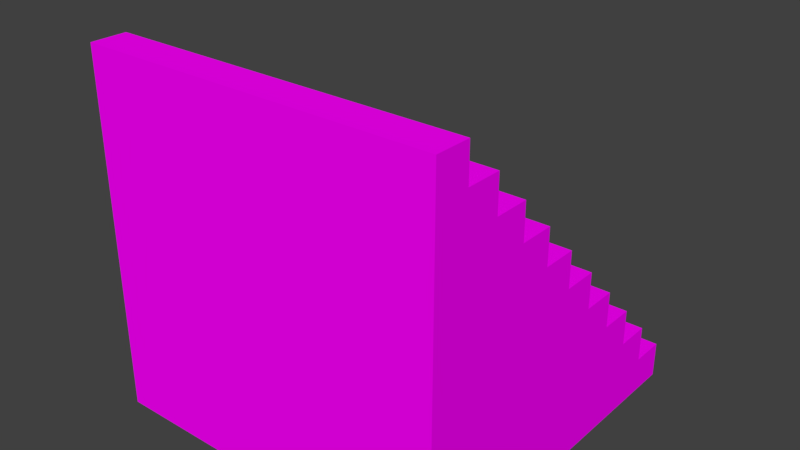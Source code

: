 # Source: Stairs_Default.blend  (saved by Blender 2.78.0; exported with 4.5.12 LTS)
import bpy
from mathutils import Matrix  # noqa: F401  (used for matrix-valued properties, if any)

bpy.ops.wm.read_factory_settings(use_empty=True)
scene = bpy.context.scene
scene.name = 'Scene'

# ---- collections
col_collection_1 = bpy.data.collections.new('Collection 1'); scene.collection.children.link(col_collection_1)

# ---- images (referenced by path relative to the original .blend; pixels are not part of the script)
import os
ASSET_DIR = os.environ.get("B2B_ASSET_DIR", "")  # directory of the original .blend (textures are referenced by path, not embedded)
HERE = os.path.dirname(os.path.abspath(__file__))  # packed textures are extracted next to this script under _unpacked/

def load_image(name, relpath, width, height, colorspace="sRGB"):
    """Load a texture the original file referenced (path relative to the .blend, or extracted next to this script)."""
    p = next((c for c in (os.path.join(HERE, relpath), os.path.join(ASSET_DIR, relpath)) if relpath and os.path.exists(c)), "")
    if p:
        img = bpy.data.images.load(p, check_existing=True)
        img.name = name
    else:  # same state as the original file: an image datablock whose file is absent (Cycles renders it pink)
        img = bpy.data.images.new(name, width, height)
        img.source = "FILE"
        img.filepath = "//" + (relpath or name)
    img.colorspace_settings.name = colorspace
    return img
img_dungeonset1textureatlas_png_001 = load_image('DungeonSet1TextureAtlas.png.001', 'DungeonSet1TextureAtlas.png', 1024, 1024, 'sRGB')

# ---- materials (node trees are filled in below, after node groups)
mat_material = bpy.data.materials.new('Material')
mat_material.alpha_threshold = 0.0
mat_material.roughness = 0.5

# ---- material node trees
mat_material.use_nodes = True; mat_material.node_tree.nodes.clear()
_N = mat_material.node_tree.nodes; _L = mat_material.node_tree.links
n0 = _N.new('ShaderNodeOutputMaterial'); n0.name = 'Material Output'; n0.location = (300, 300)
n1 = _N.new('ShaderNodeBsdfDiffuse'); n1.name = 'Diffuse BSDF'; n1.location = (10, 300)
n2 = _N.new('ShaderNodeTexImage'); n2.name = 'Image Texture'; n2.location = (-180, 300)
n2.width = 140
n2.image = img_dungeonset1textureatlas_png_001
_L.new(n1.outputs[0], n0.inputs[0])
_L.new(n2.outputs[0], n1.inputs[0])
n0.is_active_output = True

# ---- world
world_world = bpy.data.worlds.new('World'); scene.world = world_world
world_world.color = (0.05088, 0.05088, 0.05088)
world_world.use_sun_shadow = False
world_world.sun_shadow_jitter_overblur = 0.0
world_world.cycles.sampling_method = 'MANUAL'

# ---- meshes
me_cube = bpy.data.meshes.new('Cube')
me_cube.from_pydata([(-0.5, 0.0, -1.937e-07), (-0.5, -3.725e-09, 1.0), (0.5, -3.725e-09, 1.0), (0.5, 0.0, -1.937e-07), (-0.5, 0.1, 1.0), (0.5, 0.1, 1.0), (-0.5, 0.1, 0.9), (0.5, 0.1, 0.9), (-0.5, 0.1, -1.937e-07), (0.5, 0.1, -1.937e-07), (-0.5, 0.2, 0.9), (0.5, 0.2, 0.9), (-0.5, 0.2, 0.8), (0.5, 0.2, 0.8), (-0.5, 0.2, -1.937e-07), (0.5, 0.2, -1.937e-07), (-0.5, 0.3, 0.8), (0.5, 0.3, 0.8), (-0.5, 0.3, -1.937e-07), (-0.5, 0.3, 0.7), (0.5, 0.3, 0.7), (0.5, 0.3, -1.937e-07), (-0.5, 0.4, 0.7), (0.5, 0.4, 0.7), (-0.5, 0.4, 0.6), (-0.5, 0.4, -1.937e-07), (0.5, 0.4, 0.6), (0.5, 0.4, -1.937e-07), (-0.5, 0.5, 0.6), (0.5, 0.5, 0.6), (0.5, 0.5, 0.5), (-0.5, 0.5, -1.937e-07), (-0.5, 0.5, 0.5), (0.5, 0.5, -1.937e-07), (-0.5, 0.6, 0.5), (0.5, 0.6, 0.5), (-0.5, 0.6, -1.937e-07), (-0.5, 0.6, 0.4), (0.5, 0.6, 0.4), (0.5, 0.6, -1.937e-07), (-0.5, 0.7, 0.4), (0.5, 0.7, 0.4), (-0.5, 0.7, -1.937e-07), (-0.5, 0.7, 0.3), (0.5, 0.7, 0.3), (0.5, 0.7, -1.937e-07), (-0.5, 0.8, 0.3), (0.5, 0.8, 0.3), (-0.5, 0.8, 0.2), (0.5, 0.8, 0.2), (-0.5, 0.8, -1.937e-07), (0.5, 0.8, -1.937e-07), (-0.5, 0.9, 0.2), (0.5, 0.9, 0.2), (-0.5, 0.9, -1.937e-07), (-0.5, 0.9, 0.1), (0.5, 0.9, 0.1), (0.5, 0.9, -1.937e-07), (-0.5, 1.0, 0.1), (0.5, 1.0, 0.1), (-0.5, 1.0, -1.937e-07), (0.5, 1.0, -1.937e-07)], [], [(1, 2, 5, 4), (2, 3, 7, 5), (0, 1, 4, 6), (4, 5, 7, 6), (6, 7, 11, 10), (7, 9, 13, 11), (8, 6, 10, 12), (10, 11, 13, 12), (12, 13, 17, 16), (13, 15, 20, 17), (14, 12, 16, 19), (16, 17, 20, 19), (19, 20, 23, 22), (20, 21, 26, 23), (18, 19, 22, 24), (22, 23, 26, 24), (24, 26, 29, 28), (26, 27, 30, 29), (25, 24, 28, 32), (28, 29, 30, 32), (32, 30, 35, 34), (30, 33, 38, 35), (31, 32, 34, 37), (34, 35, 38, 37), (37, 38, 41, 40), (38, 39, 44, 41), (36, 37, 40, 43), (40, 41, 44, 43), (43, 44, 47, 46), (44, 45, 49, 47), (42, 43, 46, 48), (46, 47, 49, 48), (48, 49, 53, 52), (49, 51, 56, 53), (50, 48, 52, 55), (52, 53, 56, 55), (55, 56, 59, 58), (56, 57, 61, 59), (54, 55, 58, 60), (58, 59, 61, 60), (7, 3, 9), (13, 9, 15), (20, 15, 21), (26, 21, 27), (30, 27, 33), (38, 33, 39), (44, 39, 45), (49, 45, 51), (56, 51, 57), (0, 3, 2, 1), (6, 8, 0), (12, 14, 8), (19, 18, 14), (24, 25, 18), (32, 31, 25), (37, 36, 31), (43, 42, 36), (48, 50, 42), (55, 54, 50), (60, 61, 57, 54), (51, 50, 54, 57), (51, 45, 42, 50), (39, 36, 42, 45), (33, 31, 36, 39), (27, 25, 31, 33), (27, 21, 18, 25), (15, 14, 18, 21), (15, 9, 8, 14), (9, 3, 0, 8)])
_uv = me_cube.uv_layers.new(name='UVMap')
_uv.uv.foreach_set('vector', [0.02734, 0.9648, 0.02734, 0.9648, 0.02734, 0.9648, 0.02734, 0.9648, 0.02734, 0.9648, 0.02734, 0.9648, 0.02734, 0.9648, 0.02734, 0.9648, 0.02734, 0.9648, 0.02734, 0.9648, 0.02734, 0.9648, 0.02734, 0.9648, 0.02734, 0.9648, 0.02734, 0.9648, 0.02734, 0.9648, 0.02734, 0.9648, 0.02734, 0.9648, 0.02734, 0.9648, 0.02734, 0.9648, 0.02734, 0.9648, 0.02734, 0.9648, 0.02734, 0.9648, 0.02734, 0.9648, 0.02734, 0.9648, 0.02734, 0.9648, 0.02734, 0.9648, 0.02734, 0.9648, 0.02734, 0.9648, 0.02734, 0.9648, 0.02734, 0.9648, 0.02734, 0.9648, 0.02734, 0.9648, 0.02734, 0.9648, 0.02734, 0.9648, 0.02734, 0.9648, 0.02734, 0.9648, 0.02734, 0.9648, 0.02734, 0.9648, 0.02734, 0.9648, 0.02734, 0.9648, 0.02734, 0.9648, 0.02734, 0.9648, 0.02734, 0.9648, 0.02734, 0.9648, 0.02734, 0.9648, 0.02734, 0.9648, 0.02734, 0.9648, 0.02734, 0.9648, 0.02734, 0.9648, 0.02734, 0.9648, 0.02734, 0.9648, 0.02734, 0.9648, 0.02734, 0.9648, 0.02734, 0.9648, 0.02734, 0.9648, 0.02734, 0.9648, 0.02734, 0.9648, 0.02734, 0.9648, 0.02734, 0.9648, 0.02734, 0.9648, 0.02734, 0.9648, 0.02734, 0.9648, 0.02734, 0.9648, 0.02734, 0.9648, 0.02734, 0.9648, 0.02734, 0.9648, 0.02734, 0.9648, 0.02734, 0.9648, 0.02734, 0.9648, 0.02734, 0.9648, 0.02734, 0.9648, 0.02734, 0.9648, 0.02734, 0.9648, 0.02734, 0.9648, 0.02734, 0.9648, 0.02734, 0.9648, 0.02734, 0.9648, 0.02734, 0.9648, 0.02734, 0.9648, 0.02734, 0.9648, 0.02734, 0.9648, 0.02734, 0.9648, 0.02734, 0.9648, 0.02734, 0.9648, 0.02734, 0.9648, 0.02734, 0.9648, 0.02734, 0.9648, 0.02734, 0.9648, 0.02734, 0.9648, 0.02734, 0.9648, 0.02734, 0.9648, 0.02734, 0.9648, 0.02734, 0.9648, 0.02734, 0.9648, 0.02734, 0.9648, 0.02734, 0.9648, 0.02734, 0.9648, 0.02734, 0.9648, 0.02734, 0.9648, 0.02734, 0.9648, 0.02734, 0.9648, 0.02734, 0.9648, 0.02734, 0.9648, 0.02734, 0.9648, 0.02734, 0.9648, 0.02734, 0.9648, 0.02734, 0.9648, 0.02734, 0.9648, 0.02734, 0.9648, 0.02734, 0.9648, 0.02734, 0.9648, 0.02734, 0.9648, 0.02734, 0.9648, 0.02734, 0.9648, 0.02734, 0.9648, 0.02734, 0.9648, 0.02734, 0.9648, 0.02734, 0.9648, 0.02734, 0.9648, 0.02734, 0.9648, 0.02734, 0.9648, 0.02734, 0.9648, 0.02734, 0.9648, 0.02734, 0.9648, 0.02734, 0.9648, 0.02734, 0.9648, 0.02734, 0.9648, 0.02734, 0.9648, 0.02734, 0.9648, 0.02734, 0.9648, 0.02734, 0.9648, 0.02734, 0.9648, 0.02734, 0.9648, 0.02734, 0.9648, 0.02734, 0.9648, 0.02734, 0.9648, 0.02734, 0.9648, 0.02734, 0.9648, 0.02734, 0.9648, 0.02734, 0.9648, 0.02734, 0.9648, 0.02734, 0.9648, 0.02734, 0.9648, 0.02734, 0.9648, 0.02734, 0.9648, 0.02734, 0.9648, 0.02734, 0.9648, 0.02734, 0.9648, 0.02734, 0.9648, 0.02734, 0.9648, 0.02734, 0.9648, 0.02734, 0.9648, 0.02734, 0.9648, 0.02734, 0.9648, 0.02734, 0.9648, 0.02734, 0.9648, 0.02734, 0.9648, 0.02734, 0.9648, 0.02734, 0.9648, 0.02734, 0.9648, 0.02734, 0.9648, 0.02734, 0.9648, 0.02734, 0.9648, 0.02734, 0.9648, 0.02734, 0.9648, 0.02734, 0.9648, 0.02734, 0.9648, 0.02734, 0.9648, 0.02734, 0.9648, 0.02734, 0.9648, 0.02734, 0.9648, 0.02734, 0.9648, 0.02734, 0.9648, 0.02734, 0.9648, 0.02734, 0.9648, 0.02734, 0.9648, 0.02734, 0.9648, 0.02734, 0.9648, 0.02734, 0.9648, 0.02734, 0.9648, 0.02734, 0.9648, 0.02734, 0.9648, 0.02734, 0.9648, 0.02734, 0.9648, 0.02734, 0.9648, 0.02734, 0.9648, 0.02734, 0.9648, 0.02734, 0.9648, 0.02734, 0.9648, 0.02734, 0.9648, 0.02734, 0.9648, 0.02734, 0.9648, 0.02734, 0.9648, 0.02734, 0.9648, 0.02734, 0.9648, 0.02734, 0.9648, 0.02734, 0.9648, 0.02734, 0.9648, 0.02734, 0.9648, 0.02734, 0.9648, 0.02734, 0.9648, 0.02734, 0.9648, 0.02734, 0.9648, 0.02734, 0.9648, 0.02734, 0.9648, 0.02734, 0.9648, 0.02734, 0.9648, 0.02734, 0.9648, 0.02734, 0.9648, 0.02734, 0.9648, 0.02734, 0.9648, 0.02734, 0.9648, 0.02734, 0.9648, 0.02734, 0.9648, 0.02734, 0.9648, 0.02734, 0.9648, 0.02734, 0.9648, 0.02734, 0.9648, 0.02734, 0.9648, 0.02734, 0.9648, 0.02734, 0.9648, 0.02734, 0.9648, 0.02734, 0.9648, 0.02734, 0.9648, 0.02734, 0.9648, 0.02734, 0.9648, 0.02734, 0.9648, 0.02734, 0.9648, 0.02734, 0.9648, 0.02734, 0.9648, 0.02734, 0.9648, 0.02734, 0.9648, 0.02734, 0.9648, 0.02734, 0.9648, 0.02734, 0.9648, 0.02734, 0.9648, 0.02734, 0.9648, 0.02734, 0.9648, 0.02734, 0.9648, 0.02734, 0.9648, 0.02734, 0.9648, 0.02734, 0.9648, 0.02734, 0.9648, 0.02734, 0.9648, 0.02734, 0.9648, 0.02734, 0.9648, 0.02734, 0.9648, 0.02734, 0.9648, 0.02734, 0.9648, 0.02734, 0.9648, 0.02734, 0.9648, 0.02734, 0.9648, 0.02734, 0.9648, 0.02734, 0.9648, 0.02734, 0.9648, 0.02734, 0.9648, 0.02734, 0.9648, 0.02734, 0.9648])
me_cube.materials.append(mat_material)
me_cube.use_remesh_preserve_volume = False
me_cube.use_remesh_preserve_attributes = False
me_cube.use_mirror_vertex_groups = False
me_cube.update()

# ---- objects
ob_cube = bpy.data.objects.new('Cube', me_cube)

# ---- transforms, parenting, visibility, modifiers, constraints
ob_cube.location = (0.0, 0.0, 0.0)
ob_cube.lineart.crease_threshold = 0.0

# ---- collection membership
col_collection_1.objects.link(ob_cube)

# ---- scene / render settings (as saved in the file)
scene.frame_start = 1; scene.frame_end = 250; scene.frame_set(0)
scene.render.engine = 'CYCLES'
scene.render.resolution_percentage = 50
scene.render.dither_intensity = 0.0
scene.cycles.use_denoising = False
scene.cycles.samples = 128
scene.cycles.sampling_pattern = 'TABULATED_SOBOL'
scene.cycles.light_sampling_threshold = 0.0
scene.cycles.use_adaptive_sampling = False
scene.cycles.use_light_tree = False
scene.cycles.blur_glossy = 0.0
scene.cycles.sample_clamp_indirect = 0.0
scene.view_settings.view_transform = 'Standard'
bpy.context.view_layer.update()

# ---- added for rendering (the .blend has no active camera and no usable light): camera, sun
cam_auto = bpy.data.cameras.new('AutoCamera')
cam_auto.lens = 50.0
cam_auto.sensor_width = 36.0
cam_auto.clip_end = 1000.0
ob_auto_camera = bpy.data.objects.new('AutoCamera', cam_auto)
scene.collection.objects.link(ob_auto_camera)
ob_auto_camera.location = (1.60254, -1.42304, 1.78203)
ob_auto_camera.rotation_euler = (1.09748, -7.21219e-08, 0.694738)
scene.camera = ob_auto_camera
light_auto_sun = bpy.data.lights.new('AutoSun', 'SUN')
light_auto_sun.energy = 3.0
light_auto_sun.angle = 0.0523599
ob_auto_sun = bpy.data.objects.new('AutoSun', light_auto_sun)
scene.collection.objects.link(ob_auto_sun)
ob_auto_sun.rotation_euler = (0.872665, 0.174533, 0.523599)
bpy.context.view_layer.update()
